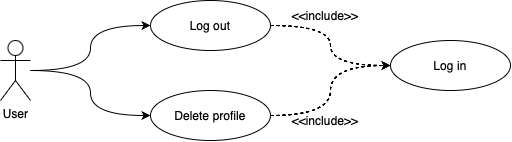

The diagram above was exported from draw.io. Its source (the exported page's mxGraphModel, read from the mxfile embedded in the PNG):
<mxGraphModel dx="596" dy="541" grid="1" gridSize="10" guides="1" tooltips="1" connect="1" arrows="1" fold="1" page="1" pageScale="1" pageWidth="1654" pageHeight="1169" math="0" shadow="0">
  <root>
    <mxCell id="0" />
    <mxCell id="1" parent="0" />
    <mxCell id="LOhFXb6PWQSiFxZN6ZSV-18" style="edgeStyle=orthogonalEdgeStyle;rounded=0;orthogonalLoop=1;jettySize=auto;html=1;entryX=0;entryY=0.5;entryDx=0;entryDy=0;curved=1;" parent="1" source="LOhFXb6PWQSiFxZN6ZSV-1" target="LOhFXb6PWQSiFxZN6ZSV-10" edge="1">
      <mxGeometry relative="1" as="geometry" />
    </mxCell>
    <mxCell id="LOhFXb6PWQSiFxZN6ZSV-25" style="edgeStyle=orthogonalEdgeStyle;rounded=0;orthogonalLoop=1;jettySize=auto;html=1;entryX=0;entryY=0.5;entryDx=0;entryDy=0;curved=1;" parent="1" source="LOhFXb6PWQSiFxZN6ZSV-1" target="LOhFXb6PWQSiFxZN6ZSV-9" edge="1">
      <mxGeometry relative="1" as="geometry" />
    </mxCell>
    <mxCell id="LOhFXb6PWQSiFxZN6ZSV-1" value="User" style="shape=umlActor;verticalLabelPosition=bottom;verticalAlign=top;html=1;outlineConnect=0;" parent="1" vertex="1">
      <mxGeometry x="10" y="330" width="30" height="60" as="geometry" />
    </mxCell>
    <mxCell id="LOhFXb6PWQSiFxZN6ZSV-7" value="Log in" style="ellipse;whiteSpace=wrap;html=1;" parent="1" vertex="1">
      <mxGeometry x="400" y="330" width="120" height="50" as="geometry" />
    </mxCell>
    <mxCell id="LOhFXb6PWQSiFxZN6ZSV-23" style="edgeStyle=orthogonalEdgeStyle;rounded=0;orthogonalLoop=1;jettySize=auto;html=1;entryX=0;entryY=0.5;entryDx=0;entryDy=0;curved=1;dashed=1;" parent="1" source="LOhFXb6PWQSiFxZN6ZSV-9" target="LOhFXb6PWQSiFxZN6ZSV-7" edge="1">
      <mxGeometry relative="1" as="geometry" />
    </mxCell>
    <mxCell id="LOhFXb6PWQSiFxZN6ZSV-9" value="Log out" style="ellipse;whiteSpace=wrap;html=1;" parent="1" vertex="1">
      <mxGeometry x="160" y="290" width="120" height="50" as="geometry" />
    </mxCell>
    <mxCell id="LOhFXb6PWQSiFxZN6ZSV-24" style="edgeStyle=orthogonalEdgeStyle;rounded=0;orthogonalLoop=1;jettySize=auto;html=1;entryX=0;entryY=0.5;entryDx=0;entryDy=0;curved=1;dashed=1;" parent="1" source="LOhFXb6PWQSiFxZN6ZSV-10" target="LOhFXb6PWQSiFxZN6ZSV-7" edge="1">
      <mxGeometry relative="1" as="geometry" />
    </mxCell>
    <mxCell id="LOhFXb6PWQSiFxZN6ZSV-10" value="Delete profile" style="ellipse;whiteSpace=wrap;html=1;" parent="1" vertex="1">
      <mxGeometry x="160" y="380" width="120" height="50" as="geometry" />
    </mxCell>
    <mxCell id="LOhFXb6PWQSiFxZN6ZSV-26" value="&amp;lt;&amp;lt;include&amp;gt;&amp;gt;" style="text;html=1;align=center;verticalAlign=middle;whiteSpace=wrap;rounded=0;" parent="1" vertex="1">
      <mxGeometry x="310" y="300" width="50" height="10" as="geometry" />
    </mxCell>
    <mxCell id="LOhFXb6PWQSiFxZN6ZSV-27" value="&amp;lt;&amp;lt;include&amp;gt;&amp;gt;" style="text;html=1;align=center;verticalAlign=middle;whiteSpace=wrap;rounded=0;" parent="1" vertex="1">
      <mxGeometry x="310" y="410" width="50" as="geometry" />
    </mxCell>
    <mxCell id="E3Zhh8DlFjRngd-1aeLq-3" style="edgeStyle=orthogonalEdgeStyle;rounded=0;orthogonalLoop=1;jettySize=auto;html=1;exitX=0.5;exitY=1;exitDx=0;exitDy=0;" parent="1" source="LOhFXb6PWQSiFxZN6ZSV-26" target="LOhFXb6PWQSiFxZN6ZSV-26" edge="1">
      <mxGeometry relative="1" as="geometry" />
    </mxCell>
  </root>
</mxGraphModel>